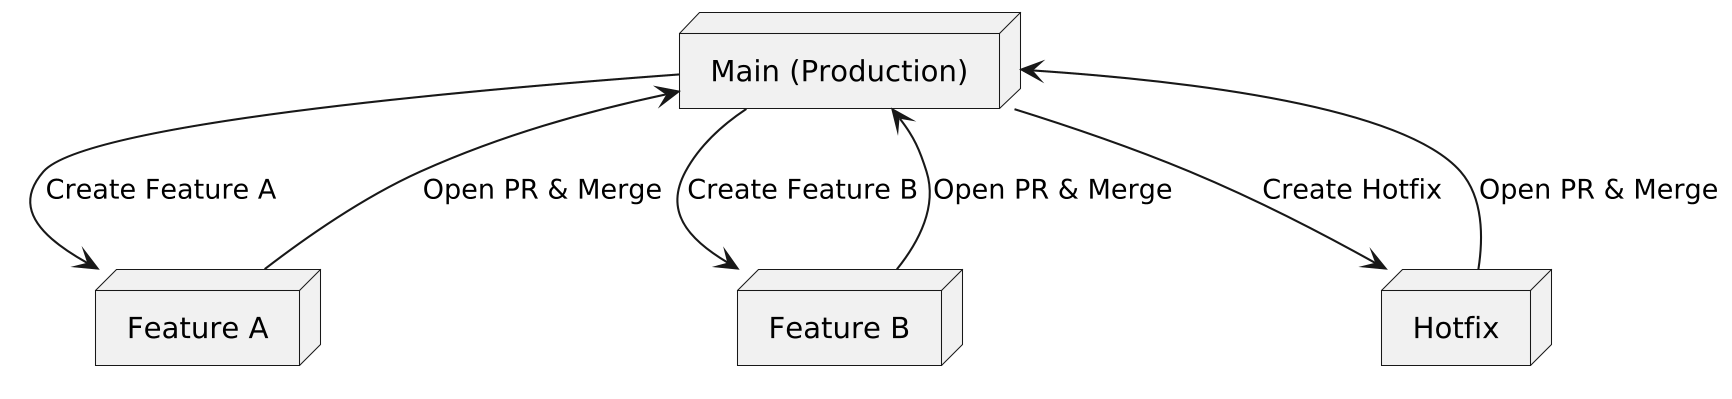

The diagram above was rendered by PlantUML. Its source (embedded in the PNG):
@startuml
skinparam dpi 200

' Define branches
node "Main (Production)" as main
node "Feature A" as featureA
node "Feature B" as featureB
node "Hotfix" as hotfix

' GitHub Flow process
main --> featureA : Create Feature A
featureA --> main : Open PR & Merge
main --> featureB : Create Feature B
featureB --> main : Open PR & Merge
main --> hotfix : Create Hotfix
hotfix --> main : Open PR & Merge
@enduml